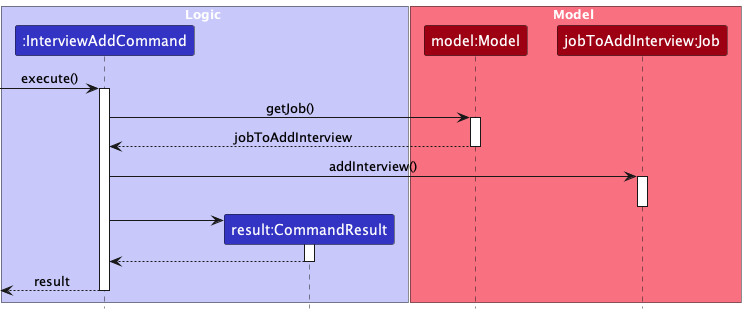

The diagram above was rendered by PlantUML. Its source (embedded in the PNG):
@startuml
!include ../style.puml
skinparam ArrowFontStyle plain

box Logic LOGIC_COLOR_T1
Participant ":InterviewAddCommand" as iac LOGIC_COLOR
Participant "result:CommandResult" as cr LOGIC_COLOR
end box

box Model MODEL_COLOR_T1
Participant "model:Model" as m MODEL_COLOR
Participant "jobToAddInterview:Job" as j MODEL_COLOR
end box

[-> iac ++: execute()
iac -> m ++: getJob()
m --> iac--: jobToAddInterview

iac -> j ++:addInterview()
deactivate j
create cr
iac -> cr ++
cr -->iac --:
iac -->[ --: result

@enduml